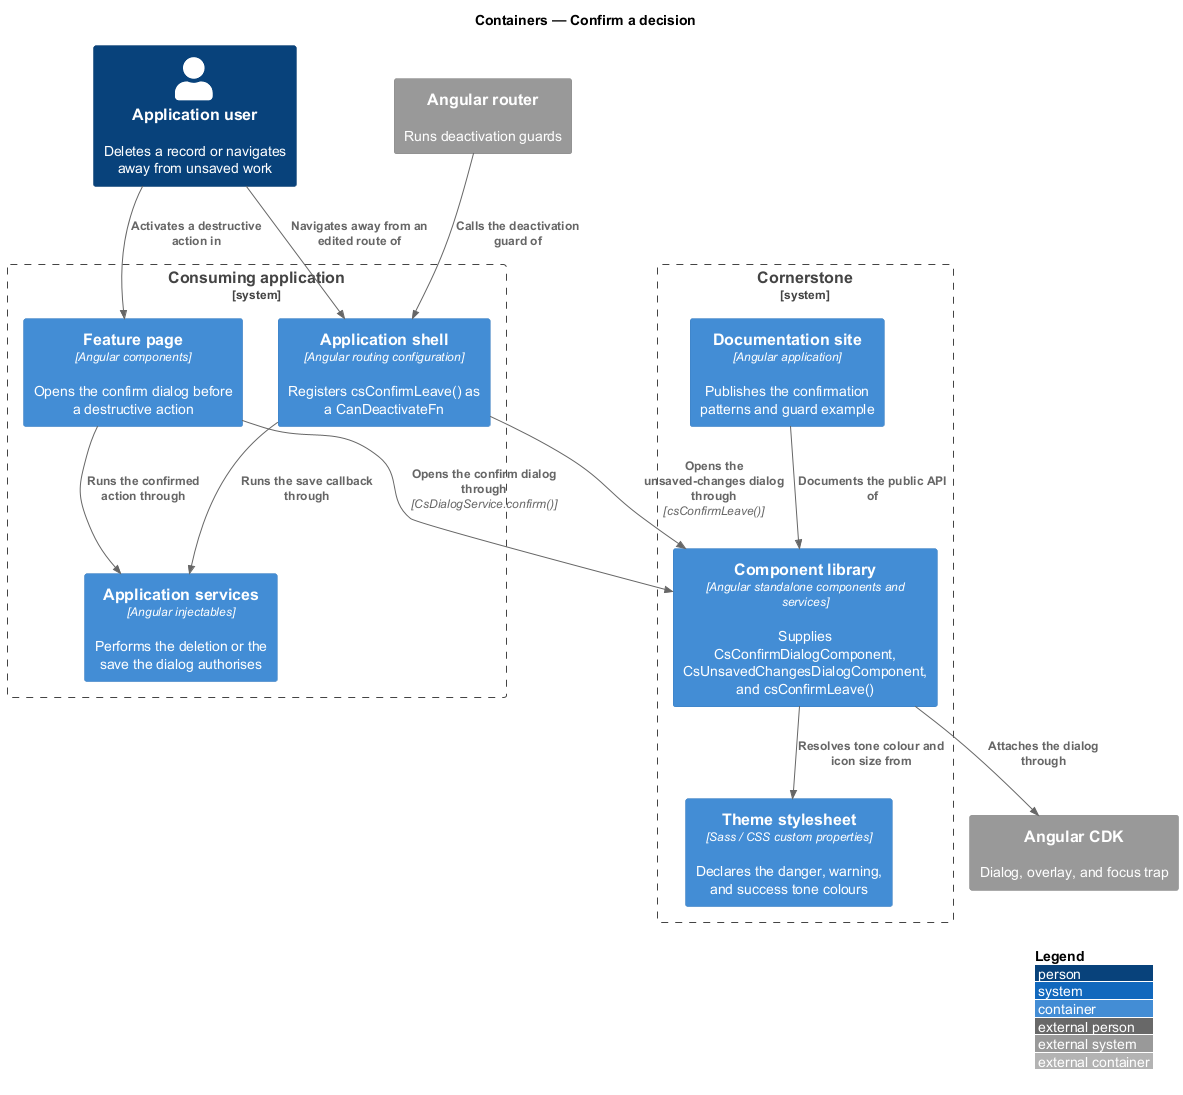

The diagram above was rendered by PlantUML. Its source (embedded in the PNG):
@startuml
!include <C4/C4_Container>
LAYOUT_WITH_LEGEND()
title Containers — Confirm a decision

Person(user, "Application user", "Deletes a record or navigates away from unsaved work")

System_Boundary(cornerstone, "Cornerstone") {
  Container(lib, "Component library", "Angular standalone components and services", "Supplies CsConfirmDialogComponent, CsUnsavedChangesDialogComponent, and csConfirmLeave()")
  Container(theme, "Theme stylesheet", "Sass / CSS custom properties", "Declares the danger, warning, and success tone colours")
  Container(docs, "Documentation site", "Angular application", "Publishes the confirmation patterns and guard example")
}

System_Boundary(app, "Consuming application") {
  Container(page, "Feature page", "Angular components", "Opens the confirm dialog before a destructive action")
  Container(shell, "Application shell", "Angular routing configuration", "Registers csConfirmLeave() as a CanDeactivateFn")
  Container(services, "Application services", "Angular injectables", "Performs the deletion or the save the dialog authorises")
}

System_Ext(router, "Angular router", "Runs deactivation guards")
System_Ext(cdk, "Angular CDK", "Dialog, overlay, and focus trap")

Rel(user, page, "Activates a destructive action in")
Rel(user, shell, "Navigates away from an edited route of")
Rel(page, lib, "Opens the confirm dialog through", "CsDialogService.confirm()")
Rel(router, shell, "Calls the deactivation guard of")
Rel(shell, lib, "Opens the unsaved-changes dialog through", "csConfirmLeave()")
Rel(lib, cdk, "Attaches the dialog through")
Rel(lib, theme, "Resolves tone colour and icon size from")
Rel(page, services, "Runs the confirmed action through")
Rel(shell, services, "Runs the save callback through")
Rel(docs, lib, "Documents the public API of")
@enduml